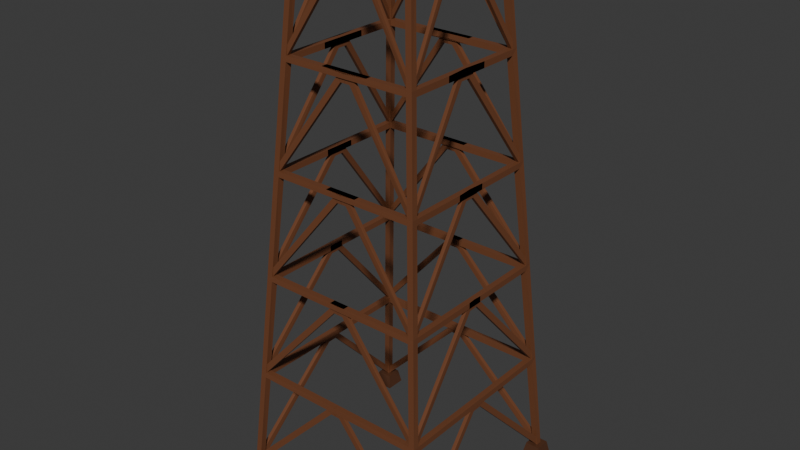 # Source: tower.blend  (saved by Blender 4.5.90; exported with 4.5.12 LTS)
import bpy
from mathutils import Matrix  # noqa: F401  (used for matrix-valued properties, if any)

bpy.ops.wm.read_factory_settings(use_empty=True)
scene = bpy.context.scene
scene.name = 'Scene'

# ---- collections
col_collection = bpy.data.collections.new('Collection'); scene.collection.children.link(col_collection)

# ---- materials (node trees are filled in below, after node groups)
mat_wood = bpy.data.materials.new('Wood')
mat_wood.alpha_threshold = 0.0
mat_wood.roughness = 0.5
mat_wood.line_color = (0.0, 0.0, 0.0, 1.0)
mat_darker_wood = bpy.data.materials.new('Darker Wood')

# ---- material node trees
mat_wood.use_nodes = True; mat_wood.node_tree.nodes.clear()
_N = mat_wood.node_tree.nodes; _L = mat_wood.node_tree.links
n0 = _N.new('ShaderNodeOutputMaterial'); n0.name = 'Material Output'; n0.location = (200, 100)
n1 = _N.new('ShaderNodeBsdfPrincipled'); n1.name = 'Principled BSDF'; n1.location = (-200, 100)
n1.inputs[0].default_value = (0.1651, 0.05951, 0.02519, 1.0)
n1.inputs[3].default_value = 1.45
_L.new(n1.outputs[0], n0.inputs[0])
n0.is_active_output = True
mat_darker_wood.use_nodes = True; mat_darker_wood.node_tree.nodes.clear()
_N = mat_darker_wood.node_tree.nodes; _L = mat_darker_wood.node_tree.links
n0 = _N.new('ShaderNodeBsdfPrincipled'); n0.name = 'Principled BSDF'; n0.location = (-200, 100)
n0.inputs[0].default_value = (0.08503, 0.03221, 0.01448, 1.0)
n1 = _N.new('ShaderNodeOutputMaterial'); n1.name = 'Material Output'; n1.location = (200, 100)
_L.new(n0.outputs[0], n1.inputs[0])
n1.is_active_output = True

# ---- world
world_world = bpy.data.worlds.new('World'); scene.world = world_world
world_world.use_nodes = True; world_world.node_tree.nodes.clear()
_N = world_world.node_tree.nodes; _L = world_world.node_tree.links
n0 = _N.new('ShaderNodeOutputWorld'); n0.name = 'World Output'; n0.location = (200, 100)
n1 = _N.new('ShaderNodeBackground'); n1.name = 'Background'; n1.location = (-200, 100)
n1.inputs[0].default_value = (0.05088, 0.05088, 0.05088, 1.0)
_L.new(n1.outputs[0], n0.inputs[0])
n0.is_active_output = True
world_world.color = (0.05088, 0.05088, 0.05088)
world_world.sun_shadow_jitter_overblur = 0.0

# ---- meshes
me_plane = bpy.data.meshes.new('Plane')
me_plane.from_pydata([(12.87, -12.87, -12.87), (12.12, -12.12, -12.87), (12.87, -12.12, -12.87), (11.92, -11.93, -0.3056), (12.12, -12.87, -12.87), (11.87, -11.12, -0.37), (12.27, -12.03, -11.66), (12.27, -12.12, -12.87), (12.72, -12.03, -11.66), (11.27, -1.141, -0.3901), (11.27, -0.6203, -0.8695), (11.72, -1.162, -0.37), (11.72, -0.6203, -0.8695), (12.72, -12.12, -12.87), (11.17, -11.93, -0.3056), (11.12, -11.13, 0.3788), (11.87, -11.87, 0.38), (11.12, -11.12, -0.37), (11.72, 1.907e-05, -0.37), (11.72, 1.907e-05, -0.8695), (11.27, 1.907e-05, -0.8695), (11.27, 1.907e-05, -0.3901), (11.87, 1.907e-05, -0.37), (11.87, 1.907e-05, 0.38), (11.12, 1.907e-05, 0.36), (11.12, 1.907e-05, -0.37), (-0.006464, -11.13, 0.3794), (-0.006464, -11.9, -0.3378), (-0.006464, -11.87, 0.38), (-0.006464, -11.12, -0.37), (12.02, -12.28, -11.66), (12.12, -12.27, -12.87), (12.02, -12.72, -11.66), (1.134, -11.28, -0.3901), (0.6139, -11.27, -0.8695), (1.155, -11.72, -0.37), (0.6139, -11.72, -0.8695), (12.12, -12.72, -12.87), (-0.006464, -11.72, -0.37), (-0.006464, -11.72, -0.8695), (-0.006464, -11.27, -0.8695), (-0.006464, -11.28, -0.3901), (13.43, -13.44, -12.87), (11.56, -11.56, -12.87), (13.43, -11.56, -12.87), (11.56, -13.44, -12.87), (13.77, -13.78, -14.6), (11.22, -11.22, -14.6), (13.77, -11.22, -14.6), (11.22, -13.78, -14.6), (11.12, -11.12, 0.38), (11.87, -11.12, 0.38), (10.92, -10.93, 12.94), (11.12, -11.87, 0.38), (10.87, -10.12, 12.88), (11.27, -11.03, 1.592), (11.27, -11.12, 0.38), (11.72, -11.03, 1.593), (10.27, -1.141, 12.86), (10.27, -0.6203, 12.38), (10.72, -1.162, 12.88), (10.72, -0.6203, 12.38), (11.72, -11.12, 0.38), (10.17, -10.93, 12.94), (10.12, -10.13, 13.63), (10.87, -10.87, 13.63), (10.12, -10.12, 12.88), (10.72, 1.895e-05, 12.88), (10.72, 1.895e-05, 12.38), (10.27, 1.895e-05, 12.38), (10.27, 1.895e-05, 12.86), (10.87, 1.0, 12.88), (10.87, 1.0, 13.63), (10.12, 1.0, 13.61), (10.12, 1.0, 12.88), (-1.006, -10.13, 13.63), (-1.006, -10.9, 12.91), (-1.006, -10.87, 13.63), (-1.006, -10.12, 12.88), (11.02, -11.28, 1.59), (11.12, -11.27, 0.38), (11.02, -11.72, 1.591), (1.134, -10.28, 12.86), (0.6139, -10.27, 12.38), (1.155, -10.72, 12.88), (0.6139, -10.72, 12.38), (11.12, -11.72, 0.38), (-0.006463, -10.72, 12.88), (-0.006463, -10.72, 12.38), (-0.006463, -10.27, 12.38), (-0.006463, -10.28, 12.86), (10.87, -10.88, 13.63), (10.12, -10.13, 13.63), (10.87, -10.13, 13.63), (9.92, -9.928, 26.19), (10.12, -10.88, 13.63), (9.869, -9.126, 26.13), (10.27, -10.03, 14.84), (10.27, -10.13, 13.63), (10.72, -10.03, 14.84), (9.269, -1.142, 26.11), (9.269, -0.6217, 25.63), (9.719, -1.163, 26.13), (9.719, -0.6217, 25.63), (10.72, -10.13, 13.63), (9.17, -9.928, 26.19), (9.119, -9.128, 26.88), (9.869, -9.876, 26.88), (9.119, -9.126, 26.13), (9.719, -0.001377, 26.13), (9.719, -0.001377, 25.63), (9.269, -0.001377, 25.63), (9.269, -0.001377, 26.11), (9.869, 1.999, 26.13), (9.869, 1.999, 26.88), (9.119, 1.999, 26.86), (9.119, 1.999, 26.13), (-2.006, -9.127, 26.88), (-2.006, -9.902, 26.16), (-2.006, -9.876, 26.88), (-2.006, -9.126, 26.13), (10.02, -10.28, 14.84), (10.12, -10.28, 13.63), (10.02, -10.73, 14.84), (1.134, -9.277, 26.11), (0.6139, -9.276, 25.63), (1.155, -9.726, 26.13), (0.6139, -9.726, 25.63), (10.12, -10.73, 13.63), (-0.006418, -9.726, 26.13), (-0.006418, -9.726, 25.63), (-0.006418, -9.276, 25.63), (-0.006418, -9.277, 26.11), (9.869, -9.878, 26.88), (9.119, -9.128, 26.88), (9.869, -9.128, 26.88), (8.92, -8.93, 39.44), (9.119, -9.878, 26.88), (8.869, -8.128, 39.38), (9.269, -9.031, 28.09), (9.269, -9.128, 26.88), (9.719, -9.032, 28.09), (8.269, -1.144, 39.36), (8.269, -0.6231, 38.88), (8.719, -1.164, 39.38), (8.719, -0.6231, 38.88), (9.719, -9.128, 26.88), (8.17, -8.93, 39.44), (8.119, -8.129, 40.13), (8.869, -8.878, 40.13), (8.119, -8.128, 39.38), (8.719, -0.002775, 39.38), (8.719, -0.002775, 38.88), (8.269, -0.002775, 38.88), (8.269, -0.002775, 39.36), (8.869, 2.997, 39.38), (8.869, 2.997, 40.13), (8.119, 2.997, 40.11), (8.119, 2.997, 39.38), (-3.006, -8.128, 40.13), (-3.006, -8.904, 39.41), (-3.006, -8.878, 40.13), (-3.006, -8.128, 39.38), (9.021, -9.278, 28.09), (9.119, -9.278, 26.88), (9.022, -9.728, 28.09), (1.134, -8.278, 39.36), (0.6139, -8.278, 38.88), (1.155, -8.728, 39.38), (0.6139, -8.728, 38.88), (9.119, -9.728, 26.88), (-0.006373, -8.728, 39.38), (-0.006373, -8.728, 38.88), (-0.006373, -8.278, 38.88), (-0.006373, -8.278, 39.36), (8.869, -8.879, 40.13), (8.119, -8.129, 40.13), (8.869, -8.129, 40.13), (7.92, -7.931, 52.69), (8.119, -8.879, 40.13), (7.869, -7.129, 52.63), (8.269, -8.032, 41.34), (8.269, -8.129, 40.13), (8.719, -8.033, 41.34), (7.269, -1.145, 52.61), (7.269, -0.6245, 52.13), (7.719, -1.166, 52.63), (7.719, -0.6245, 52.13), (8.719, -8.129, 40.13), (7.17, -7.931, 52.69), (7.119, -7.131, 53.38), (7.869, -7.879, 53.38), (7.119, -7.129, 52.63), (7.719, -0.004171, 52.63), (7.719, -0.004171, 52.13), (7.269, -0.004171, 52.13), (7.269, -0.004171, 52.61), (7.869, 3.996, 52.63), (7.869, 3.996, 53.38), (7.119, 3.996, 53.36), (7.119, 3.996, 52.63), (-4.006, -7.13, 53.38), (-4.006, -7.905, 52.66), (-4.006, -7.879, 53.38), (-4.006, -7.129, 52.63), (8.021, -8.279, 41.34), (8.119, -8.279, 40.13), (8.022, -8.729, 41.34), (1.134, -7.28, 52.61), (0.614, -7.279, 52.13), (1.155, -7.729, 52.63), (0.614, -7.729, 52.13), (8.119, -8.729, 40.13), (-0.006328, -7.729, 52.63), (-0.006328, -7.729, 52.13), (-0.006328, -7.279, 52.13), (-0.006328, -7.28, 52.61)], [], [(0, 2, 5, 3), (1, 4, 14, 17), (2, 1, 17, 5), (4, 0, 3, 14), (7, 6, 9, 10), (6, 8, 11, 9), (8, 13, 12, 11), (13, 7, 10, 12), (29, 26, 15, 17), (26, 28, 16, 15), (28, 27, 14, 16), (14, 3, 16), (3, 5, 16), (10, 20, 19, 12), (9, 21, 20, 10), (12, 19, 18, 11), (16, 5, 22, 23), (15, 16, 23, 24), (17, 15, 24, 25), (5, 17, 25, 22), (31, 34, 33, 30), (30, 33, 35, 32), (32, 35, 36, 37), (37, 36, 34, 31), (39, 36, 35, 38), (41, 33, 34, 40), (40, 34, 36, 39), (0, 4, 45, 42), (2, 0, 42, 44), (4, 1, 43, 45), (1, 2, 44, 43), (45, 43, 47, 49), (44, 42, 46, 48), (42, 45, 49, 46), (43, 44, 48, 47), (27, 29, 17, 14), (16, 51, 54, 52), (50, 53, 63, 66), (51, 50, 66, 54), (53, 16, 52, 63), (56, 55, 58, 59), (55, 57, 60, 58), (57, 62, 61, 60), (62, 56, 59, 61), (78, 75, 64, 66), (75, 77, 65, 64), (77, 76, 63, 65), (63, 52, 65), (52, 54, 65), (59, 69, 68, 61), (58, 70, 69, 59), (61, 68, 67, 60), (65, 54, 71, 72), (64, 65, 72, 73), (66, 64, 73, 74), (54, 66, 74, 71), (80, 83, 82, 79), (79, 82, 84, 81), (81, 84, 85, 86), (86, 85, 83, 80), (88, 85, 84, 87), (90, 82, 83, 89), (89, 83, 85, 88), (76, 78, 66, 63), (91, 93, 96, 94), (92, 95, 105, 108), (93, 92, 108, 96), (95, 91, 94, 105), (98, 97, 100, 101), (97, 99, 102, 100), (99, 104, 103, 102), (104, 98, 101, 103), (120, 117, 106, 108), (117, 119, 107, 106), (119, 118, 105, 107), (105, 94, 107), (94, 96, 107), (101, 111, 110, 103), (100, 112, 111, 101), (103, 110, 109, 102), (107, 96, 113, 114), (106, 107, 114, 115), (108, 106, 115, 116), (96, 108, 116, 113), (122, 125, 124, 121), (121, 124, 126, 123), (123, 126, 127, 128), (128, 127, 125, 122), (130, 127, 126, 129), (132, 124, 125, 131), (131, 125, 127, 130), (118, 120, 108, 105), (133, 135, 138, 136), (134, 137, 147, 150), (135, 134, 150, 138), (137, 133, 136, 147), (140, 139, 142, 143), (139, 141, 144, 142), (141, 146, 145, 144), (146, 140, 143, 145), (162, 159, 148, 150), (159, 161, 149, 148), (161, 160, 147, 149), (147, 136, 149), (136, 138, 149), (143, 153, 152, 145), (142, 154, 153, 143), (145, 152, 151, 144), (149, 138, 155, 156), (148, 149, 156, 157), (150, 148, 157, 158), (138, 150, 158, 155), (164, 167, 166, 163), (163, 166, 168, 165), (165, 168, 169, 170), (170, 169, 167, 164), (172, 169, 168, 171), (174, 166, 167, 173), (173, 167, 169, 172), (160, 162, 150, 147), (175, 177, 180, 178), (176, 179, 189, 192), (177, 176, 192, 180), (179, 175, 178, 189), (182, 181, 184, 185), (181, 183, 186, 184), (183, 188, 187, 186), (188, 182, 185, 187), (204, 201, 190, 192), (201, 203, 191, 190), (203, 202, 189, 191), (189, 178, 191), (178, 180, 191), (185, 195, 194, 187), (184, 196, 195, 185), (187, 194, 193, 186), (191, 180, 197, 198), (190, 191, 198, 199), (192, 190, 199, 200), (180, 192, 200, 197), (206, 209, 208, 205), (205, 208, 210, 207), (207, 210, 211, 212), (212, 211, 209, 206), (214, 211, 210, 213), (216, 208, 209, 215), (215, 209, 211, 214), (202, 204, 192, 189)])
me_plane.polygons.foreach_set('material_index', [0, 0, 0, 0, 0, 0, 0, 0, 0, 0, 0, 0, 0, 0, 0, 0, 0, 0, 0, 0, 0, 0, 0, 0, 0, 0, 0, 1, 1, 1, 1, 1, 1, 1, 1, 0, 0, 0, 0, 0, 0, 0, 0, 0, 0, 0, 0, 0, 0, 0, 0, 0, 0, 0, 0, 0, 0, 0, 0, 0, 0, 0, 0, 0, 0, 0, 0, 0, 0, 0, 0, 0, 0, 0, 0, 0, 0, 0, 0, 0, 0, 0, 0, 0, 0, 0, 0, 0, 0, 0, 0, 0, 0, 0, 0, 0, 0, 0, 0, 0, 0, 0, 0, 0, 0, 0, 0, 0, 0, 0, 0, 0, 0, 0, 0, 0, 0, 0, 0, 0, 0, 0, 0, 0, 0, 0, 0, 0, 0, 0, 0, 0, 0, 0, 0, 0, 0, 0, 0, 0, 0, 0, 0, 0, 0, 0, 0, 0])
_uv = me_plane.uv_layers.new(name='UVMap')
_uv.uv.foreach_set('vector', [1.0, 0.0, 1.0, 1.0, 1.0, 1.0, 1.0, 0.0, 0.0, 1.0, 0.0, 0.0, 0.0, 0.0, 0.0, 1.0, 1.0, 1.0, 0.0, 1.0, 0.0, 1.0, 1.0, 1.0, 0.0, 0.0, 1.0, 0.0, 1.0, 0.0, 0.0, 0.0, 0.0, 1.0, 0.0, 0.0, 0.0, 0.0, 0.0, 1.0, 0.0, 0.0, 1.0, 0.0, 1.0, 0.0, 0.0, 0.0, 1.0, 0.0, 1.0, 1.0, 1.0, 1.0, 1.0, 0.0, 1.0, 1.0, 0.0, 1.0, 0.0, 1.0, 1.0, 1.0, 0.0, 1.0, 0.0, 0.0, 0.0, 0.0, 0.0, 1.0, 0.0, 0.0, 1.0, 0.0, 1.0, 0.0, 0.0, 0.0, 1.0, 0.0, 1.0, 1.0, 1.0, 1.0, 1.0, 0.0, 0.0, 0.0, 1.0, 0.0, 1.0, 0.0, 1.0, 0.0, 1.0, 1.0, 1.0, 0.0, 0.0, 1.0, 0.0, 1.0, 1.0, 1.0, 1.0, 1.0, 0.0, 0.0, 0.0, 0.0, 0.0, 1.0, 0.0, 1.0, 1.0, 1.0, 1.0, 1.0, 1.0, 0.0, 1.0, 0.0, 1.0, 0.0, 1.0, 1.0, 1.0, 1.0, 1.0, 0.0, 0.0, 0.0, 1.0, 0.0, 1.0, 0.0, 0.0, 0.0, 0.0, 1.0, 0.0, 0.0, 0.0, 0.0, 0.0, 1.0, 1.0, 1.0, 0.0, 1.0, 0.0, 1.0, 1.0, 1.0, 0.0, 1.0, 0.0, 1.0, 0.0, 0.0, 0.0004642, 0.0, 0.0004642, 0.0, 0.0, 0.0, 1.0, 0.0, 1.0, 0.0, 1.0, 0.0, 1.0, 0.0, 1.0, 1.0, 1.0, 1.0, 1.0, 1.0, 1.0, 1.0, 0.0, 1.0, 0.0, 1.0, 1.0, 1.0, 1.0, 1.0, 1.0, 0.0, 1.0, 0.0, 0.0, 0.0, 0.0, 0.0, 0.0, 1.0, 0.0, 1.0, 0.0, 1.0, 0.0, 1.0, 1.0, 1.0, 1.0, 1.0, 1.0, 0.0, 0.0, 0.0, 0.0, 0.0, 1.0, 0.0, 1.0, 1.0, 1.0, 0.0, 1.0, 0.0, 1.0, 1.0, 0.0, 0.0, 0.0, 1.0, 0.0, 1.0, 0.0, 0.0, 0.0, 1.0, 1.0, 1.0, 1.0, 1.0, 0.0, 1.0, 0.0, 0.0, 0.0, 1.0, 0.0, 1.0, 0.0, 0.0, 1.0, 1.0, 1.0, 0.0, 1.0, 0.0, 1.0, 1.0, 1.0, 0.0, 0.0, 0.0, 0.0, 0.0, 1.0, 0.0, 0.0, 1.0, 1.0, 1.0, 1.0, 1.0, 0.0, 1.0, 1.0, 1.0, 0.0, 1.0, 0.0, 1.0, 0.0, 0.0, 1.0, 0.0, 1.0, 1.0, 1.0, 1.0, 1.0, 0.0, 0.0, 1.0, 0.0, 0.0, 0.0, 0.0, 0.0, 1.0, 1.0, 1.0, 0.0, 1.0, 0.0, 1.0, 1.0, 1.0, 0.0, 0.0, 1.0, 0.0, 1.0, 0.0, 0.0, 0.0, 0.0, 1.0, 0.0, 0.0, 0.0, 0.0, 0.0, 1.0, 0.0, 0.0, 1.0, 0.0, 1.0, 0.0, 0.0, 0.0, 1.0, 0.0, 1.0, 1.0, 1.0, 1.0, 1.0, 0.0, 1.0, 1.0, 0.0, 1.0, 0.0, 1.0, 1.0, 1.0, 0.0, 1.0, 0.0, 0.0, 0.0, 0.0, 0.0, 1.0, 0.0, 0.0, 1.0, 0.0, 1.0, 0.0, 0.0, 0.0, 1.0, 0.0, 1.0, 1.0, 1.0, 1.0, 1.0, 0.0, 0.0, 0.0, 1.0, 0.0, 1.0, 0.0, 1.0, 0.0, 1.0, 1.0, 1.0, 0.0, 0.0, 1.0, 0.0, 1.0, 1.0, 1.0, 1.0, 1.0, 0.0, 0.0, 0.0, 0.0, 0.0, 1.0, 0.0, 1.0, 1.0, 1.0, 1.0, 1.0, 1.0, 0.0, 1.0, 0.0, 1.0, 0.0, 1.0, 1.0, 1.0, 1.0, 1.0, 0.0, 0.0, 0.0, 1.0, 0.0, 1.0, 0.0, 0.0, 0.0, 0.0, 1.0, 0.0, 0.0, 0.0, 0.0, 0.0, 1.0, 1.0, 1.0, 0.0, 1.0, 0.0, 1.0, 1.0, 1.0, 0.0, 1.0, 0.0, 1.0, 0.0, 0.0, 0.0004642, 0.0, 0.0004642, 0.0, 0.0, 0.0, 1.0, 0.0, 1.0, 0.0, 1.0, 0.0, 1.0, 0.0, 1.0, 1.0, 1.0, 1.0, 1.0, 1.0, 1.0, 1.0, 0.0, 1.0, 0.0, 1.0, 1.0, 1.0, 1.0, 1.0, 1.0, 0.0, 1.0, 0.0, 0.0, 0.0, 0.0, 0.0, 0.0, 1.0, 0.0, 1.0, 0.0, 1.0, 0.0, 1.0, 1.0, 1.0, 1.0, 1.0, 1.0, 1.0, 0.0, 1.0, 0.0, 1.0, 0.0, 0.0, 1.0, 0.0, 1.0, 1.0, 1.0, 1.0, 1.0, 0.0, 0.0, 1.0, 0.0, 0.0, 0.0, 0.0, 0.0, 1.0, 1.0, 1.0, 0.0, 1.0, 0.0, 1.0, 1.0, 1.0, 0.0, 0.0, 1.0, 0.0, 1.0, 0.0, 0.0, 0.0, 0.0, 1.0, 0.0, 0.0, 0.0, 0.0, 0.0, 1.0, 0.0, 0.0, 1.0, 0.0, 1.0, 0.0, 0.0, 0.0, 1.0, 0.0, 1.0, 1.0, 1.0, 1.0, 1.0, 0.0, 1.0, 1.0, 0.0, 1.0, 0.0, 1.0, 1.0, 1.0, 0.0, 1.0, 0.0, 0.0, 0.0, 0.0, 0.0, 1.0, 0.0, 0.0, 1.0, 0.0, 1.0, 0.0, 0.0, 0.0, 1.0, 0.0, 1.0, 1.0, 1.0, 1.0, 1.0, 0.0, 0.0, 0.0, 1.0, 0.0, 1.0, 0.0, 1.0, 0.0, 1.0, 1.0, 1.0, 0.0, 0.0, 1.0, 0.0, 1.0, 1.0, 1.0, 1.0, 1.0, 0.0, 0.0, 0.0, 0.0, 0.0, 1.0, 0.0, 1.0, 1.0, 1.0, 1.0, 1.0, 1.0, 0.0, 1.0, 0.0, 1.0, 0.0, 1.0, 1.0, 1.0, 1.0, 1.0, 0.0, 0.0, 0.0, 1.0, 0.0, 1.0, 0.0, 0.0, 0.0, 0.0, 1.0, 0.0, 0.0, 0.0, 0.0, 0.0, 1.0, 1.0, 1.0, 0.0, 1.0, 0.0, 1.0, 1.0, 1.0, 0.0, 1.0, 0.0, 1.0, 0.0, 0.0, 0.0004642, 0.0, 0.0004642, 0.0, 0.0, 0.0, 1.0, 0.0, 1.0, 0.0, 1.0, 0.0, 1.0, 0.0, 1.0, 1.0, 1.0, 1.0, 1.0, 1.0, 1.0, 1.0, 0.0, 1.0, 0.0, 1.0, 1.0, 1.0, 1.0, 1.0, 1.0, 0.0, 1.0, 0.0, 0.0, 0.0, 0.0, 0.0, 0.0, 1.0, 0.0, 1.0, 0.0, 1.0, 0.0, 1.0, 1.0, 1.0, 1.0, 1.0, 1.0, 1.0, 0.0, 1.0, 0.0, 1.0, 0.0, 0.0, 1.0, 0.0, 1.0, 1.0, 1.0, 1.0, 1.0, 0.0, 0.0, 1.0, 0.0, 0.0, 0.0, 0.0, 0.0, 1.0, 1.0, 1.0, 0.0, 1.0, 0.0, 1.0, 1.0, 1.0, 0.0, 0.0, 1.0, 0.0, 1.0, 0.0, 0.0, 0.0, 0.0, 1.0, 0.0, 0.0, 0.0, 0.0, 0.0, 1.0, 0.0, 0.0, 1.0, 0.0, 1.0, 0.0, 0.0, 0.0, 1.0, 0.0, 1.0, 1.0, 1.0, 1.0, 1.0, 0.0, 1.0, 1.0, 0.0, 1.0, 0.0, 1.0, 1.0, 1.0, 0.0, 1.0, 0.0, 0.0, 0.0, 0.0, 0.0, 1.0, 0.0, 0.0, 1.0, 0.0, 1.0, 0.0, 0.0, 0.0, 1.0, 0.0, 1.0, 1.0, 1.0, 1.0, 1.0, 0.0, 0.0, 0.0, 1.0, 0.0, 1.0, 0.0, 1.0, 0.0, 1.0, 1.0, 1.0, 0.0, 0.0, 1.0, 0.0, 1.0, 1.0, 1.0, 1.0, 1.0, 0.0, 0.0, 0.0, 0.0, 0.0, 1.0, 0.0, 1.0, 1.0, 1.0, 1.0, 1.0, 1.0, 0.0, 1.0, 0.0, 1.0, 0.0, 1.0, 1.0, 1.0, 1.0, 1.0, 0.0, 0.0, 0.0, 1.0, 0.0, 1.0, 0.0, 0.0, 0.0, 0.0, 1.0, 0.0, 0.0, 0.0, 0.0, 0.0, 1.0, 1.0, 1.0, 0.0, 1.0, 0.0, 1.0, 1.0, 1.0, 0.0, 1.0, 0.0, 1.0, 0.0, 0.0, 0.0004642, 0.0, 0.0004642, 0.0, 0.0, 0.0, 1.0, 0.0, 1.0, 0.0, 1.0, 0.0, 1.0, 0.0, 1.0, 1.0, 1.0, 1.0, 1.0, 1.0, 1.0, 1.0, 0.0, 1.0, 0.0, 1.0, 1.0, 1.0, 1.0, 1.0, 1.0, 0.0, 1.0, 0.0, 0.0, 0.0, 0.0, 0.0, 0.0, 1.0, 0.0, 1.0, 0.0, 1.0, 0.0, 1.0, 1.0, 1.0, 1.0, 1.0, 1.0, 1.0, 0.0, 1.0, 0.0, 1.0, 0.0, 0.0, 1.0, 0.0, 1.0, 1.0, 1.0, 1.0, 1.0, 0.0, 0.0, 1.0, 0.0, 0.0, 0.0, 0.0, 0.0, 1.0, 1.0, 1.0, 0.0, 1.0, 0.0, 1.0, 1.0, 1.0, 0.0, 0.0, 1.0, 0.0, 1.0, 0.0, 0.0, 0.0, 0.0, 1.0, 0.0, 0.0, 0.0, 0.0, 0.0, 1.0, 0.0, 0.0, 1.0, 0.0, 1.0, 0.0, 0.0, 0.0, 1.0, 0.0, 1.0, 1.0, 1.0, 1.0, 1.0, 0.0, 1.0, 1.0, 0.0, 1.0, 0.0, 1.0, 1.0, 1.0, 0.0, 1.0, 0.0, 0.0, 0.0, 0.0, 0.0, 1.0, 0.0, 0.0, 1.0, 0.0, 1.0, 0.0, 0.0, 0.0, 1.0, 0.0, 1.0, 1.0, 1.0, 1.0, 1.0, 0.0, 0.0, 0.0, 1.0, 0.0, 1.0, 0.0, 1.0, 0.0, 1.0, 1.0, 1.0, 0.0, 0.0, 1.0, 0.0, 1.0, 1.0, 1.0, 1.0, 1.0, 0.0, 0.0, 0.0, 0.0, 0.0, 1.0, 0.0, 1.0, 1.0, 1.0, 1.0, 1.0, 1.0, 0.0, 1.0, 0.0, 1.0, 0.0, 1.0, 1.0, 1.0, 1.0, 1.0, 0.0, 0.0, 0.0, 1.0, 0.0, 1.0, 0.0, 0.0, 0.0, 0.0, 1.0, 0.0, 0.0, 0.0, 0.0, 0.0, 1.0, 1.0, 1.0, 0.0, 1.0, 0.0, 1.0, 1.0, 1.0, 0.0, 1.0, 0.0, 1.0, 0.0, 0.0, 0.0004642, 0.0, 0.0004642, 0.0, 0.0, 0.0, 1.0, 0.0, 1.0, 0.0, 1.0, 0.0, 1.0, 0.0, 1.0, 1.0, 1.0, 1.0, 1.0, 1.0, 1.0, 1.0, 0.0, 1.0, 0.0, 1.0, 1.0, 1.0, 1.0, 1.0, 1.0, 0.0, 1.0, 0.0, 0.0, 0.0, 0.0, 0.0, 0.0, 1.0, 0.0, 1.0, 0.0, 1.0, 0.0, 1.0, 1.0, 1.0, 1.0, 1.0, 1.0, 1.0, 0.0, 1.0, 0.0, 1.0, 0.0, 0.0])
me_plane.materials.append(mat_wood)
me_plane.materials.append(mat_darker_wood)
me_plane.update()

# ---- objects
ob_plane = bpy.data.objects.new('Plane', me_plane)

# ---- transforms, parenting, visibility, modifiers, constraints
ob_plane.location = (-13.07, -13.25, 14.37)
_m = ob_plane.modifiers.new('Mirror', 'MIRROR')
_m.use_axis = (True, True, False)

# ---- collection membership
col_collection.objects.link(ob_plane)

# ---- scene / render settings (as saved in the file)
scene.frame_start = 1; scene.frame_end = 250; scene.frame_set(1)
scene.render.engine = 'BLENDER_EEVEE_NEXT'
bpy.context.view_layer.update()

# ---- added for rendering (the .blend has no active camera and no usable light): camera, sun
cam_auto = bpy.data.cameras.new('AutoCamera')
cam_auto.lens = 50.0
cam_auto.sensor_width = 36.0
cam_auto.clip_end = 1272.16
ob_auto_camera = bpy.data.objects.new('AutoCamera', cam_auto)
scene.collection.objects.link(ob_auto_camera)
ob_auto_camera.location = (59.4175, -100.232, 91.7484)
ob_auto_camera.rotation_euler = (1.09748, -7.21219e-08, 0.694738)
scene.camera = ob_auto_camera
light_auto_sun = bpy.data.lights.new('AutoSun', 'SUN')
light_auto_sun.energy = 3.0
light_auto_sun.angle = 0.0523599
ob_auto_sun = bpy.data.objects.new('AutoSun', light_auto_sun)
scene.collection.objects.link(ob_auto_sun)
ob_auto_sun.rotation_euler = (0.872665, 0.174533, 0.523599)
bpy.context.view_layer.update()
